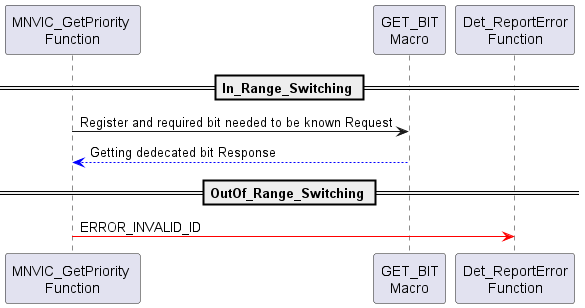

The diagram above was rendered by PlantUML. Its source (embedded in the PNG):
@startuml inline_umlgraph_93.png
== In_Range_Switching ==


"MNVIC_GetPriority \nFunction" -> "GET_BIT\nMacro": Register and required bit needed to be known Request
"GET_BIT\nMacro" -[#0000FF]-> "MNVIC_GetPriority \nFunction": Getting dedecated bit Response
== OutOf_Range_Switching ==

"MNVIC_GetPriority \nFunction" -[#red]> "Det_ReportError\nFunction": ERROR_INVALID_ID
@enduml